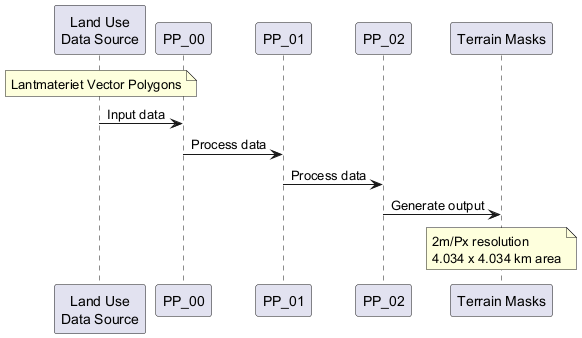

The diagram above was rendered by PlantUML. Its source (embedded in the PNG):
@startuml
participant "Land Use\nData Source" as LU
participant "PP_00" as PP0
participant "PP_01" as PP1
participant "PP_02" as PP2
participant "Terrain Masks" as TM

note over LU: Lantmateriet Vector Polygons

LU -> PP0: Input data
PP0 -> PP1: Process data
PP1 -> PP2: Process data
PP2 -> TM: Generate output
note over TM: 2m/Px resolution\n4.034 x 4.034 km area
@enduml